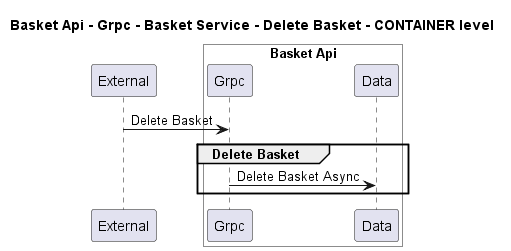

The diagram above was rendered by PlantUML. Its source (embedded in the PNG):
@startuml
!pragma layout smetana

title Basket Api - Grpc - Basket Service - Delete Basket - CONTAINER level

participant "External" as C4InterFlow.SoftwareSystems.ExternalSystem

box "Basket Api" #White
    participant "Grpc" as dotnet.eShop.Architecture.SoftwareSystems.BasketApi.Containers.Grpc
    participant "Data" as dotnet.eShop.Architecture.SoftwareSystems.BasketApi.Containers.Data
end box


C4InterFlow.SoftwareSystems.ExternalSystem -> dotnet.eShop.Architecture.SoftwareSystems.BasketApi.Containers.Grpc : Delete Basket
group Delete Basket
dotnet.eShop.Architecture.SoftwareSystems.BasketApi.Containers.Grpc -> dotnet.eShop.Architecture.SoftwareSystems.BasketApi.Containers.Data : Delete Basket Async
end


@enduml